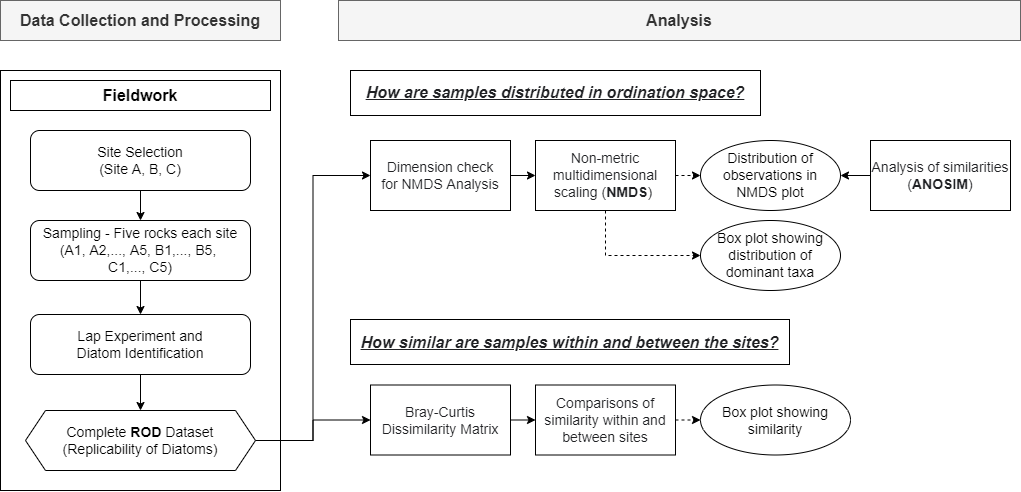

The diagram above was exported from draw.io. Its source (the exported page's mxGraphModel, read from the mxfile embedded in the PNG):
<mxGraphModel dx="1363" dy="752" grid="1" gridSize="10" guides="1" tooltips="1" connect="1" arrows="1" fold="1" page="1" pageScale="1" pageWidth="1169" pageHeight="827" math="0" shadow="0">
  <root>
    <mxCell id="0" />
    <mxCell id="1" parent="0" />
    <mxCell id="ItZgYxwsIgIamcSiH1CD-31" value="" style="rounded=0;whiteSpace=wrap;html=1;" parent="1" vertex="1">
      <mxGeometry x="50" y="110" width="280" height="420" as="geometry" />
    </mxCell>
    <mxCell id="ItZgYxwsIgIamcSiH1CD-7" value="&lt;font size=&quot;1&quot;&gt;&lt;b style=&quot;font-size: 16px&quot;&gt;Fieldwork&lt;/b&gt;&lt;/font&gt;" style="rounded=0;whiteSpace=wrap;html=1;" parent="1" vertex="1">
      <mxGeometry x="60" y="120" width="260" height="30" as="geometry" />
    </mxCell>
    <mxCell id="ItZgYxwsIgIamcSiH1CD-20" style="edgeStyle=orthogonalEdgeStyle;rounded=0;orthogonalLoop=1;jettySize=auto;html=1;exitX=0.5;exitY=1;exitDx=0;exitDy=0;entryX=0.5;entryY=0;entryDx=0;entryDy=0;" parent="1" source="ItZgYxwsIgIamcSiH1CD-8" target="ItZgYxwsIgIamcSiH1CD-9" edge="1">
      <mxGeometry relative="1" as="geometry" />
    </mxCell>
    <mxCell id="ItZgYxwsIgIamcSiH1CD-8" value="&lt;font style=&quot;font-size: 14px&quot;&gt;Site Selection&lt;br&gt;(Site A, B, C)&lt;/font&gt;" style="rounded=1;whiteSpace=wrap;html=1;" parent="1" vertex="1">
      <mxGeometry x="80" y="170" width="220" height="60" as="geometry" />
    </mxCell>
    <mxCell id="ItZgYxwsIgIamcSiH1CD-21" style="edgeStyle=orthogonalEdgeStyle;rounded=0;orthogonalLoop=1;jettySize=auto;html=1;exitX=0.5;exitY=1;exitDx=0;exitDy=0;entryX=0.5;entryY=0;entryDx=0;entryDy=0;" parent="1" source="ItZgYxwsIgIamcSiH1CD-9" target="ItZgYxwsIgIamcSiH1CD-10" edge="1">
      <mxGeometry relative="1" as="geometry" />
    </mxCell>
    <mxCell id="ItZgYxwsIgIamcSiH1CD-9" value="&lt;font style=&quot;font-size: 14px&quot;&gt;Sampling -&amp;nbsp;Five rocks each site&lt;br&gt;(A1, A2,..., A5, B1,..., B5, &lt;br&gt;C1,..., C5)&lt;/font&gt;" style="rounded=1;whiteSpace=wrap;html=1;" parent="1" vertex="1">
      <mxGeometry x="80" y="260" width="220" height="60" as="geometry" />
    </mxCell>
    <mxCell id="ItZgYxwsIgIamcSiH1CD-22" style="edgeStyle=orthogonalEdgeStyle;rounded=0;orthogonalLoop=1;jettySize=auto;html=1;exitX=0.5;exitY=1;exitDx=0;exitDy=0;entryX=0.5;entryY=0;entryDx=0;entryDy=0;" parent="1" source="ItZgYxwsIgIamcSiH1CD-10" edge="1" target="GK9kQaRO6yLyq9mnYgho-2">
      <mxGeometry relative="1" as="geometry">
        <mxPoint x="190" y="440" as="targetPoint" />
      </mxGeometry>
    </mxCell>
    <mxCell id="ItZgYxwsIgIamcSiH1CD-10" value="&lt;font style=&quot;font-size: 14px&quot;&gt;Lap Experiment and&lt;br&gt;Diatom Identification&lt;/font&gt;" style="rounded=1;whiteSpace=wrap;html=1;" parent="1" vertex="1">
      <mxGeometry x="80" y="354" width="220" height="60" as="geometry" />
    </mxCell>
    <mxCell id="ItZgYxwsIgIamcSiH1CD-14" value="&lt;font style=&quot;font-size: 16px&quot;&gt;Analysis&lt;/font&gt;" style="rounded=0;whiteSpace=wrap;html=1;fillColor=#f5f5f5;strokeColor=#666666;fontColor=#333333;fontStyle=1" parent="1" vertex="1">
      <mxGeometry x="388" y="40" width="682" height="40" as="geometry" />
    </mxCell>
    <mxCell id="GK9kQaRO6yLyq9mnYgho-18" style="edgeStyle=orthogonalEdgeStyle;rounded=0;orthogonalLoop=1;jettySize=auto;html=1;exitX=1;exitY=0.5;exitDx=0;exitDy=0;entryX=0;entryY=0.5;entryDx=0;entryDy=0;dashed=1;" parent="1" source="ItZgYxwsIgIamcSiH1CD-15" target="GK9kQaRO6yLyq9mnYgho-17" edge="1">
      <mxGeometry relative="1" as="geometry" />
    </mxCell>
    <mxCell id="Nhg3nmnFRikcFEl7dIMm-3" style="edgeStyle=orthogonalEdgeStyle;rounded=0;orthogonalLoop=1;jettySize=auto;html=1;exitX=0.5;exitY=1;exitDx=0;exitDy=0;entryX=0;entryY=0.5;entryDx=0;entryDy=0;dashed=1;fontSize=14;" edge="1" parent="1" source="ItZgYxwsIgIamcSiH1CD-15" target="Nhg3nmnFRikcFEl7dIMm-2">
      <mxGeometry relative="1" as="geometry" />
    </mxCell>
    <mxCell id="ItZgYxwsIgIamcSiH1CD-15" value="&lt;font style=&quot;font-size: 14px&quot;&gt;&lt;span style=&quot;color: rgb(32 , 33 , 36) ; font-family: &amp;#34;apple sd gothic neo&amp;#34; , &amp;#34;arial&amp;#34; , sans-serif ; text-align: left ; background-color: rgb(255 , 255 , 255)&quot;&gt;Non-metric multidimensional scaling (&lt;/span&gt;&lt;b style=&quot;color: rgb(32 , 33 , 36) ; font-family: &amp;#34;apple sd gothic neo&amp;#34; , &amp;#34;arial&amp;#34; , sans-serif ; text-align: left ; background-color: rgb(255 , 255 , 255)&quot;&gt;NMDS&lt;/b&gt;&lt;span style=&quot;color: rgb(32 , 33 , 36) ; font-family: &amp;#34;apple sd gothic neo&amp;#34; , &amp;#34;arial&amp;#34; , sans-serif ; text-align: left ; background-color: rgb(255 , 255 , 255)&quot;&gt;)&amp;nbsp;&lt;/span&gt;&lt;/font&gt;" style="rounded=0;whiteSpace=wrap;html=1;" parent="1" vertex="1">
      <mxGeometry x="585" y="180" width="140" height="70" as="geometry" />
    </mxCell>
    <mxCell id="GK9kQaRO6yLyq9mnYgho-20" style="edgeStyle=orthogonalEdgeStyle;rounded=0;orthogonalLoop=1;jettySize=auto;html=1;exitX=0;exitY=0.5;exitDx=0;exitDy=0;entryX=1;entryY=0.5;entryDx=0;entryDy=0;" parent="1" source="ItZgYxwsIgIamcSiH1CD-16" target="GK9kQaRO6yLyq9mnYgho-17" edge="1">
      <mxGeometry relative="1" as="geometry">
        <mxPoint x="925" y="270" as="targetPoint" />
      </mxGeometry>
    </mxCell>
    <mxCell id="ItZgYxwsIgIamcSiH1CD-16" value="&lt;font style=&quot;font-size: 14px&quot;&gt;&lt;span style=&quot;color: rgb(32 , 33 , 36) ; font-family: &amp;#34;apple sd gothic neo&amp;#34; , &amp;#34;arial&amp;#34; , sans-serif ; text-align: left ; background-color: rgb(255 , 255 , 255)&quot;&gt;Analysis of similarities (&lt;/span&gt;&lt;b style=&quot;color: rgb(32 , 33 , 36) ; font-family: &amp;#34;apple sd gothic neo&amp;#34; , &amp;#34;arial&amp;#34; , sans-serif ; text-align: left ; background-color: rgb(255 , 255 , 255)&quot;&gt;ANOSIM&lt;/b&gt;&lt;span style=&quot;color: rgb(32 , 33 , 36) ; font-family: &amp;#34;apple sd gothic neo&amp;#34; , &amp;#34;arial&amp;#34; , sans-serif ; text-align: left ; background-color: rgb(255 , 255 , 255)&quot;&gt;)&lt;/span&gt;&lt;/font&gt;" style="rounded=0;whiteSpace=wrap;html=1;" parent="1" vertex="1">
      <mxGeometry x="920" y="180" width="140" height="70" as="geometry" />
    </mxCell>
    <mxCell id="ItZgYxwsIgIamcSiH1CD-27" value="&lt;font style=&quot;font-size: 16px&quot;&gt;Data Collection and Processing&lt;/font&gt;" style="rounded=0;whiteSpace=wrap;html=1;fillColor=#f5f5f5;strokeColor=#666666;fontColor=#333333;fontStyle=1" parent="1" vertex="1">
      <mxGeometry x="50" y="40" width="280" height="40" as="geometry" />
    </mxCell>
    <mxCell id="GK9kQaRO6yLyq9mnYgho-11" style="edgeStyle=orthogonalEdgeStyle;rounded=0;orthogonalLoop=1;jettySize=auto;html=1;exitX=1;exitY=0.5;exitDx=0;exitDy=0;entryX=0;entryY=0.5;entryDx=0;entryDy=0;" parent="1" source="GK9kQaRO6yLyq9mnYgho-2" target="GK9kQaRO6yLyq9mnYgho-3" edge="1">
      <mxGeometry relative="1" as="geometry" />
    </mxCell>
    <mxCell id="GK9kQaRO6yLyq9mnYgho-12" style="edgeStyle=orthogonalEdgeStyle;rounded=0;orthogonalLoop=1;jettySize=auto;html=1;exitX=1;exitY=0.5;exitDx=0;exitDy=0;entryX=0;entryY=0.5;entryDx=0;entryDy=0;" parent="1" source="GK9kQaRO6yLyq9mnYgho-2" target="GK9kQaRO6yLyq9mnYgho-13" edge="1">
      <mxGeometry relative="1" as="geometry" />
    </mxCell>
    <mxCell id="GK9kQaRO6yLyq9mnYgho-2" value="&lt;font style=&quot;font-size: 14px&quot;&gt;Complete &lt;b&gt;ROD&lt;/b&gt;&amp;nbsp;Dataset&lt;br&gt;(Replicability of Diatoms)&lt;/font&gt;" style="shape=hexagon;perimeter=hexagonPerimeter2;whiteSpace=wrap;html=1;fixedSize=1;" parent="1" vertex="1">
      <mxGeometry x="75" y="450" width="230" height="60" as="geometry" />
    </mxCell>
    <mxCell id="GK9kQaRO6yLyq9mnYgho-14" style="edgeStyle=orthogonalEdgeStyle;rounded=0;orthogonalLoop=1;jettySize=auto;html=1;exitX=1;exitY=0.5;exitDx=0;exitDy=0;entryX=0;entryY=0.5;entryDx=0;entryDy=0;" parent="1" source="GK9kQaRO6yLyq9mnYgho-3" target="ItZgYxwsIgIamcSiH1CD-15" edge="1">
      <mxGeometry relative="1" as="geometry" />
    </mxCell>
    <mxCell id="GK9kQaRO6yLyq9mnYgho-3" value="&lt;div style=&quot;font-size: 14px&quot;&gt;&lt;span style=&quot;background-color: rgb(255 , 255 , 255) ; color: rgb(32 , 33 , 36) ; font-family: &amp;#34;apple sd gothic neo&amp;#34; , &amp;#34;arial&amp;#34; , sans-serif&quot;&gt;Dimension check&lt;br&gt;for NMDS Analysis&lt;/span&gt;&lt;br&gt;&lt;/div&gt;" style="rounded=0;whiteSpace=wrap;html=1;" parent="1" vertex="1">
      <mxGeometry x="420" y="180" width="140" height="70" as="geometry" />
    </mxCell>
    <mxCell id="GK9kQaRO6yLyq9mnYgho-22" style="edgeStyle=orthogonalEdgeStyle;rounded=0;orthogonalLoop=1;jettySize=auto;html=1;exitX=1;exitY=0.5;exitDx=0;exitDy=0;entryX=0;entryY=0.5;entryDx=0;entryDy=0;dashed=1;" parent="1" source="GK9kQaRO6yLyq9mnYgho-5" target="GK9kQaRO6yLyq9mnYgho-21" edge="1">
      <mxGeometry relative="1" as="geometry" />
    </mxCell>
    <mxCell id="GK9kQaRO6yLyq9mnYgho-5" value="&lt;div&gt;&lt;font color=&quot;#202124&quot; face=&quot;apple sd gothic neo, arial, sans-serif&quot; size=&quot;1&quot;&gt;&lt;span style=&quot;background-color: rgb(255 , 255 , 255) ; font-size: 14px&quot;&gt;Comparisons of similarity within and between sites&lt;/span&gt;&lt;/font&gt;&lt;/div&gt;" style="rounded=0;whiteSpace=wrap;html=1;align=center;" parent="1" vertex="1">
      <mxGeometry x="585" y="424.5" width="140" height="70" as="geometry" />
    </mxCell>
    <mxCell id="GK9kQaRO6yLyq9mnYgho-8" value="&lt;div&gt;&lt;font color=&quot;#202124&quot; face=&quot;apple sd gothic neo, arial, sans-serif&quot;&gt;&lt;span style=&quot;font-size: 16px ; background-color: rgb(255 , 255 , 255)&quot;&gt;How are samples distributed in ordination space?&lt;/span&gt;&lt;/font&gt;&lt;/div&gt;" style="rounded=0;whiteSpace=wrap;html=1;align=center;fontStyle=7" parent="1" vertex="1">
      <mxGeometry x="400" y="110" width="410" height="45" as="geometry" />
    </mxCell>
    <mxCell id="GK9kQaRO6yLyq9mnYgho-9" value="&lt;div&gt;&lt;font color=&quot;#202124&quot; face=&quot;apple sd gothic neo, arial, sans-serif&quot;&gt;&lt;span style=&quot;font-size: 16px ; background-color: rgb(255 , 255 , 255)&quot;&gt;How similar are samples within and between the sites?&lt;/span&gt;&lt;/font&gt;&lt;/div&gt;" style="rounded=0;whiteSpace=wrap;html=1;align=center;fontStyle=7" parent="1" vertex="1">
      <mxGeometry x="400" y="359" width="439" height="45" as="geometry" />
    </mxCell>
    <mxCell id="GK9kQaRO6yLyq9mnYgho-15" style="edgeStyle=orthogonalEdgeStyle;rounded=0;orthogonalLoop=1;jettySize=auto;html=1;exitX=1;exitY=0.5;exitDx=0;exitDy=0;entryX=0;entryY=0.5;entryDx=0;entryDy=0;" parent="1" source="GK9kQaRO6yLyq9mnYgho-13" target="GK9kQaRO6yLyq9mnYgho-5" edge="1">
      <mxGeometry relative="1" as="geometry">
        <mxPoint x="619.9999999999998" y="499.28571428571445" as="targetPoint" />
      </mxGeometry>
    </mxCell>
    <mxCell id="GK9kQaRO6yLyq9mnYgho-13" value="&lt;div&gt;&lt;span style=&quot;background-color: rgb(255 , 255 , 255) ; color: rgb(32 , 33 , 36) ; font-family: &amp;#34;apple sd gothic neo&amp;#34; , &amp;#34;arial&amp;#34; , sans-serif&quot;&gt;&lt;font style=&quot;font-size: 14px&quot;&gt;Bray-Curtis Dissimilarity Matrix&lt;/font&gt;&lt;/span&gt;&lt;br&gt;&lt;/div&gt;" style="rounded=0;whiteSpace=wrap;html=1;align=center;" parent="1" vertex="1">
      <mxGeometry x="420" y="424.5" width="140" height="70" as="geometry" />
    </mxCell>
    <mxCell id="GK9kQaRO6yLyq9mnYgho-17" value="&lt;font style=&quot;font-size: 14px&quot;&gt;Distribution of observations in NMDS plot&lt;/font&gt;" style="ellipse;whiteSpace=wrap;html=1;" parent="1" vertex="1">
      <mxGeometry x="750" y="180" width="140" height="70" as="geometry" />
    </mxCell>
    <mxCell id="GK9kQaRO6yLyq9mnYgho-21" value="&lt;font style=&quot;font-size: 14px&quot;&gt;Box plot showing similarity&lt;/font&gt;" style="ellipse;whiteSpace=wrap;html=1;" parent="1" vertex="1">
      <mxGeometry x="750" y="424.5" width="150" height="70" as="geometry" />
    </mxCell>
    <mxCell id="Nhg3nmnFRikcFEl7dIMm-2" value="&lt;font style=&quot;font-size: 14px&quot;&gt;Box plot showing distribution of dominant taxa&lt;/font&gt;" style="ellipse;whiteSpace=wrap;html=1;" vertex="1" parent="1">
      <mxGeometry x="750" y="260" width="140" height="70" as="geometry" />
    </mxCell>
  </root>
</mxGraphModel>